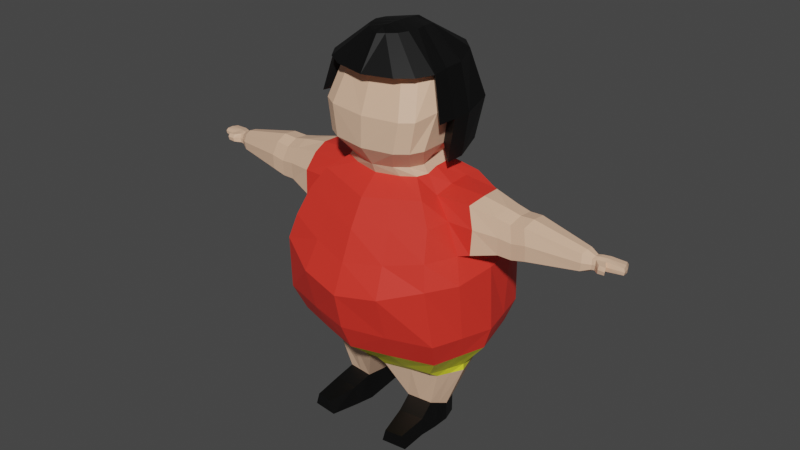 # Source: fatman.blend  (saved by Blender 3.6.11; exported with 4.5.12 LTS)
import bpy
from mathutils import Matrix  # noqa: F401  (used for matrix-valued properties, if any)

bpy.ops.wm.read_factory_settings(use_empty=True)
scene = bpy.context.scene
scene.name = 'Scene'

# ---- collections
col_collection = bpy.data.collections.new('Collection'); scene.collection.children.link(col_collection)

# ---- materials (node trees are filled in below, after node groups)
mat_pants = bpy.data.materials.new('pants')
mat_pants.alpha_threshold = 0.0
mat_pants.use_transparent_shadow = False
mat_pants.roughness = 0.5
mat_pants.line_color = (0.0, 0.0, 0.0, 1.0)
mat_skin = bpy.data.materials.new('skin')
mat_skin.use_transparent_shadow = False
mat_tshirt = bpy.data.materials.new('tshirt')
mat_tshirt.use_transparent_shadow = False
mat_black = bpy.data.materials.new('black')
mat_black.use_transparent_shadow = False

# ---- material node trees
mat_pants.use_nodes = True; mat_pants.node_tree.nodes.clear()
_N = mat_pants.node_tree.nodes; _L = mat_pants.node_tree.links
n0 = _N.new('ShaderNodeOutputMaterial'); n0.name = 'Material Output'; n0.location = (300, 300)
n1 = _N.new('ShaderNodeBsdfPrincipled'); n1.name = 'Principled BSDF'; n1.location = (10, 300)
n1.distribution = 'GGX'
n1.subsurface_method = 'RANDOM_WALK_SKIN'
n1.inputs[0].default_value = (0.8, 0.7874, 0.03462, 1.0)
n1.inputs[3].default_value = 1.45
n1.inputs[27].default_value = (0.0, 0.0, 0.0, 1.0)
n1.inputs[28].default_value = 1.0
_L.new(n1.outputs[0], n0.inputs[0])
n0.is_active_output = True
mat_skin.use_nodes = True; mat_skin.node_tree.nodes.clear()
_N = mat_skin.node_tree.nodes; _L = mat_skin.node_tree.links
n0 = _N.new('ShaderNodeBsdfPrincipled'); n0.name = 'Principled BSDF'; n0.location = (10, 300)
n0.distribution = 'GGX'
n0.subsurface_method = 'RANDOM_WALK_SKIN'
n0.inputs[0].default_value = (0.8, 0.5054, 0.3421, 1.0)
n0.inputs[3].default_value = 1.45
n0.inputs[27].default_value = (0.0, 0.0, 0.0, 1.0)
n0.inputs[28].default_value = 1.0
n1 = _N.new('ShaderNodeOutputMaterial'); n1.name = 'Material Output'; n1.location = (300, 300)
_L.new(n0.outputs[0], n1.inputs[0])
n1.is_active_output = True
mat_tshirt.use_nodes = True; mat_tshirt.node_tree.nodes.clear()
_N = mat_tshirt.node_tree.nodes; _L = mat_tshirt.node_tree.links
n0 = _N.new('ShaderNodeBsdfPrincipled'); n0.name = 'Principled BSDF'; n0.location = (10, 300)
n0.distribution = 'GGX'
n0.subsurface_method = 'RANDOM_WALK_SKIN'
n0.inputs[0].default_value = (0.8, 0.03557, 0.02237, 1.0)
n0.inputs[3].default_value = 1.45
n0.inputs[27].default_value = (0.0, 0.0, 0.0, 1.0)
n0.inputs[28].default_value = 1.0
n1 = _N.new('ShaderNodeOutputMaterial'); n1.name = 'Material Output'; n1.location = (300, 300)
_L.new(n0.outputs[0], n1.inputs[0])
n1.is_active_output = True
mat_black.use_nodes = True; mat_black.node_tree.nodes.clear()
_N = mat_black.node_tree.nodes; _L = mat_black.node_tree.links
n0 = _N.new('ShaderNodeBsdfPrincipled'); n0.name = 'Principled BSDF'; n0.location = (10, 300)
n0.distribution = 'GGX'
n0.subsurface_method = 'RANDOM_WALK_SKIN'
n0.inputs[0].default_value = (0.0, 0.0, 0.0, 1.0)
n0.inputs[3].default_value = 1.45
n0.inputs[27].default_value = (0.0, 0.0, 0.0, 1.0)
n0.inputs[28].default_value = 1.0
n1 = _N.new('ShaderNodeOutputMaterial'); n1.name = 'Material Output'; n1.location = (300, 300)
_L.new(n0.outputs[0], n1.inputs[0])
n1.is_active_output = True

# ---- world
world_world = bpy.data.worlds.new('World'); scene.world = world_world
world_world.use_nodes = True; world_world.node_tree.nodes.clear()
_N = world_world.node_tree.nodes; _L = world_world.node_tree.links
n0 = _N.new('ShaderNodeOutputWorld'); n0.name = 'World Output'; n0.location = (300, 300)
n1 = _N.new('ShaderNodeBackground'); n1.name = 'Background'; n1.location = (10, 300)
n1.inputs[0].default_value = (0.05088, 0.05088, 0.05088, 1.0)
_L.new(n1.outputs[0], n0.inputs[0])
n0.is_active_output = True
world_world.color = (0.05088, 0.05088, 0.05088)
world_world.use_sun_shadow = False
world_world.sun_shadow_jitter_overblur = 0.0

# ---- meshes
me_cube_001 = bpy.data.meshes.new('Cube.001')
me_cube_001.from_pydata([(1.372, -1.006, -1.045), (0.5173, -0.4865, 1.316), (1.479, 0.8975, -1.064), (0.5328, 0.2559, 1.469), (0.0, 1.268, -1.046), (0.0, 0.4782, 1.438), (0.0, -1.402, -1.056), (0.0, -0.6761, 1.285), (1.16, 0.7761, 0.6898), (1.094, -0.8032, 0.6537), (0.0, -1.147, 0.4461), (0.0, 1.124, 0.4848), (1.437, 0.9371, 0.002703), (1.294, -1.107, -0.1343), (0.0, -1.532, -0.4679), (0.0, 1.395, -0.4059), (1.692, -0.03482, -1.066), (0.6135, -0.1118, 1.402), (2.19, 0.2653, 0.6076), (1.641, -0.03053, -0.05473), (1.264, -0.8207, -1.481), (1.365, 0.7933, -1.43), (0.0, 1.168, -1.412), (0.0, -1.21, -1.481), (1.577, -0.03536, -1.432), (0.9948, -0.5628, -1.885), (1.066, 0.5042, -1.875), (0.1549, 0.7752, -1.87), (0.1514, -0.7768, -1.835), (1.218, -0.03566, -1.878), (0.9967, -0.3903, -2.011), (1.066, 0.5047, -1.983), (0.1549, 0.7196, -2.033), (0.1521, -0.6024, -2.036), (1.219, -0.03427, -1.985), (0.8132, -0.304, -2.632), (0.835, 0.2201, -2.749), (0.4174, 0.3435, -2.747), (0.4071, -0.3474, -2.631), (0.9066, -0.02414, -2.749), (0.9025, -0.3011, -3.049), (0.835, 0.2201, -3.049), (0.4174, 0.3435, -3.047), (0.3525, -0.3443, -3.047), (0.9068, -0.02384, -3.049), (0.4665, -0.6291, -2.749), (0.8726, -0.5856, -2.75), (0.4117, -0.626, -3.047), (0.8744, -0.5828, -3.049), (0.568, -1.096, -2.813), (0.8504, -1.052, -2.814), (0.5073, -1.093, -3.026), (0.9138, -1.049, -3.028), (0.9348, 0.574, 1.027), (0.8876, -0.6683, 0.9771), (0.0, -0.9142, 0.8582), (0.0, 0.8529, 0.9089), (0.9287, -0.04978, 1.036), (1.304, 0.8745, 0.3402), (1.208, -1.004, 0.239), (0.0, -1.341, -0.01149), (0.0, 1.276, 0.03771), (1.495, -0.01725, 0.1941), (0.632, -0.3111, 1.333), (1.173, -0.4388, 0.6645), (1.549, -0.647, -0.1362), (1.533, -0.5235, -1.059), (1.419, -0.4281, -1.456), (1.106, -0.2992, -1.881), (1.108, -0.2122, -1.998), (0.86, -0.1638, -2.691), (0.9047, -0.1625, -3.049), (0.8947, -0.3405, 0.9495), (1.387, -0.4933, 0.2175), (1.587, 0.4332, -1.065), (0.6397, 0.1067, 1.42), (1.212, 0.4273, 0.6828), (1.604, 0.4952, -0.03786), (1.472, 0.3801, -1.43), (1.142, 0.2347, -1.876), (1.143, 0.2356, -1.983), (0.8709, 0.09809, -2.749), (0.8709, 0.09814, -3.049), (0.9204, 0.2895, 1.049), (1.427, 0.4794, 0.2929), (0.6841, -1.217, -1.06), (0.3165, -0.6024, 1.301), (0.5461, -0.9769, 0.5495), (0.6772, -1.41, -0.356), (0.6281, -1.024, -1.485), (0.5718, -0.6724, -1.861), (0.5734, -0.4985, -2.024), (0.61, -0.3259, -2.631), (0.6555, -0.3227, -3.048), (0.6694, -0.6075, -2.749), (0.6711, -0.6045, -3.048), (0.7091, -1.074, -2.814), (0.7104, -1.071, -3.027), (0.4436, -0.7914, 0.9179), (0.6143, -1.196, 0.09243), (0.3241, 0.3664, 1.454), (0.7399, 1.085, -1.055), (0.5864, 0.9574, 0.5852), (0.7619, 1.279, -0.229), (0.6824, 0.9806, -1.421), (0.6104, 0.6397, -1.872), (0.6106, 0.6122, -2.008), (0.6262, 0.2818, -2.748), (0.6262, 0.2818, -3.048), (0.4674, 0.7135, 0.9679), (0.6705, 1.113, 0.1792), (1.978, 0.287, 0.6339), (2.405, 0.2298, 0.6481), (1.898, -0.0668, 0.9637), (1.897, 0.1825, 0.9367), (2.039, -0.0422, 0.2704), (2.006, 0.3106, 0.3423), (1.944, -0.3527, 0.6358), (1.871, -0.287, 0.8875), (1.946, -0.3386, 0.3665), (3.179, 0.09655, 0.6131), (2.115, -0.06618, 0.9176), (2.113, 0.1671, 0.8925), (2.246, -0.04316, 0.2665), (2.222, 0.2928, 0.3323), (2.158, -0.3337, 0.6091), (2.09, -0.2722, 0.846), (2.16, -0.3204, 0.3562), (3.343, 0.08515, 0.614), (2.335, -0.0815, 0.9398), (2.333, 0.1376, 0.916), (2.458, -0.05988, 0.2962), (2.435, 0.2557, 0.389), (2.375, -0.3327, 0.6497), (2.311, -0.2749, 0.8723), (2.377, -0.3203, 0.4113), (3.655, 0.1581, 0.6248), (3.165, -0.06904, 0.7699), (3.163, 0.04749, 0.7574), (3.181, -0.05754, 0.4435), (3.173, 0.1104, 0.4755), (3.163, -0.2027, 0.6161), (3.147, -0.1719, 0.7361), (3.145, -0.1961, 0.4916), (3.291, 0.05191, 0.6081), (3.336, -0.0369, 0.7086), (3.334, 0.04899, 0.7011), (3.343, -0.02842, 0.5116), (3.339, 0.09533, 0.5309), (3.334, -0.1354, 0.6158), (3.325, -0.1127, 0.6883), (3.322, -0.1305, 0.5408), (3.704, 0.04854, 0.621), (3.691, 0.02628, 0.6806), (3.656, 0.1139, 0.6761), (3.703, 0.04329, 0.5643), (3.65, 0.1679, 0.5756), (3.73, -0.07452, 0.6257), (3.71, -0.0578, 0.6684), (3.719, -0.07486, 0.5811), (3.282, 0.02092, 0.6992), (3.27, -0.1329, 0.5314), (3.292, -0.04543, 0.5009), (3.282, -0.1371, 0.61), (3.272, -0.1177, 0.6858), (3.283, -0.05269, 0.7071), (3.288, 0.06063, 0.5211), (3.443, 0.1375, 0.5436), (3.446, 0.1269, 0.617), (3.435, 0.08935, 0.694), (3.437, 0.0001975, 0.7007), (3.445, -0.08752, 0.5523), (3.457, -0.09257, 0.6186), (3.447, 0.008995, 0.5266), (3.446, -0.06907, 0.6827), (3.414, -0.1908, 0.6742), (3.417, -0.2157, 0.6159), (3.407, -0.2067, 0.5557), (3.523, -0.2216, 0.6182), (3.519, -0.1955, 0.6696), (3.513, -0.2126, 0.5649), (0.7084, -0.7178, 1.635), (0.7229, 0.5001, 1.717), (0.9223, -0.1479, 1.387), (0.0, -0.9075, 1.604), (0.8017, -0.09253, 1.638), (0.8231, -0.5424, 1.652), (0.828, 0.126, 1.655), (0.5074, -0.8342, 1.62), (0.2558, -0.4218, 3.167), (0.7918, -0.705, 2.105), (0.3384, -0.2954, 3.179), (0.663, 0.9239, 2.119), (0.0, -0.8946, 2.074), (0.887, -0.09253, 2.165), (0.9068, -0.3818, 2.186), (0.2669, 0.3094, 3.143), (0.5906, -0.8214, 2.089), (0.1165, 0.3891, 3.132), (0.6647, -0.4865, 2.667), (0.0, 0.9189, 2.819), (0.0, 0.8943, 1.45), (0.0, -0.6761, 2.636), (0.87, -0.1479, 2.748), (0.7794, -0.3111, 2.684), (0.9036, 0.1316, 2.77), (0.4638, -0.6029, 2.652), (0.0, -0.8942, 2.664), (0.4901, -0.8005, 2.684), (0.7471, -0.6517, 2.703), (1.031, -0.1479, 2.062), (0.3115, 0.439, 1.152), (0.8938, -0.4274, 2.726), (0.7498, 0.5338, 2.836), (0.5, 0.7759, 2.838), (0.0, 1.067, 2.099), (1.057, -0.5178, 2.089), (0.9299, 0.6885, 2.139), (0.5546, 0.7513, 1.469), (0.0, 0.582, 1.132), (0.5783, 0.2977, 1.171), (1.065, 0.1316, 2.084), (0.9558, 0.1316, 1.409), (0.8215, 0.61, 1.489), (1.444, -0.3263, 0.9527), (1.501, -0.05962, 1.023), (1.603, 0.3741, 0.648), (1.494, 0.2476, 1.018), (1.613, 0.4136, 0.2703), (1.635, -0.02977, 0.1688), (1.565, -0.4119, 0.6515), (1.555, -0.433, 0.2612), (0.6429, 0.275, 1.276), (0.6214, -0.4482, 1.19), (0.0, -0.6112, 1.14), (0.0, 0.4632, 1.226), (0.6787, -0.08577, 1.248), (0.677, -0.2669, 1.19), (0.6884, 0.1191, 1.26), (0.3929, -0.5398, 1.165), (0.4038, 0.3688, 1.251), (0.3241, 0.3664, 1.454), (0.5328, 0.2559, 1.469), (0.0, 0.4782, 1.438), (0.7229, 0.5001, 1.717), (0.828, 0.126, 1.655), (0.8017, -0.09253, 1.638), (0.887, -0.09253, 2.165), (0.9068, -0.3818, 2.186), (0.7794, -0.3111, 2.684), (0.6647, -0.4865, 2.667), (0.4638, -0.6029, 2.652), (0.0, -0.6761, 2.636), (0.111, -0.5057, 3.156), (0.0, -0.5585, 3.145), (0.3385, 0.02744, 3.18), (0.3722, -0.1417, 3.184), (0.0, 0.4696, 3.121), (0.0, -0.43, 3.213), (0.0, 0.09199, 3.215), (0.0, -0.03652, 3.218), (0.0, -0.165, 3.221), (0.0, -0.2981, 3.216), (0.0, 0.3411, 3.195), (0.0, 0.216, 3.204)], [], [(240, 100, 3, 232), (237, 63, 1, 233), (239, 86, 7, 234), (99, 87, 10, 60), (73, 64, 9, 59), (110, 102, 8, 58), (101, 103, 12, 2), (66, 65, 13, 0), (85, 88, 14, 6), (74, 77, 19, 16), (228, 226, 111, 116), (238, 75, 17, 236), (101, 2, 21, 104), (74, 16, 24, 78), (66, 0, 20, 67), (85, 6, 23, 89), (22, 23, 6, 4), (67, 20, 25, 68), (89, 23, 28, 90), (104, 21, 26, 105), (78, 24, 29, 79), (23, 22, 27, 28), (68, 25, 30, 69), (90, 28, 33, 91), (28, 27, 32, 33), (105, 26, 31, 106), (79, 29, 34, 80), (33, 32, 37, 38), (106, 31, 36, 107), (80, 34, 39, 81), (69, 30, 35, 70), (91, 33, 38, 92), (38, 37, 42, 43), (44, 71, 40, 93, 43, 42, 108, 41, 82), (107, 36, 41, 108), (81, 39, 44, 82), (70, 35, 40, 71), (93, 40, 48, 95), (45, 47, 51, 49), (38, 43, 47, 45), (92, 38, 45, 94), (40, 35, 46, 48), (96, 49, 51, 97), (94, 45, 49, 96), (48, 46, 50, 52), (95, 48, 52, 97), (225, 224, 118, 113), (87, 98, 55, 10), (64, 72, 54, 9), (102, 109, 53, 8), (77, 84, 62, 19), (103, 110, 58, 12), (65, 73, 59, 13), (88, 99, 60, 14), (19, 62, 73, 65), (227, 225, 113, 114), (39, 70, 71, 44), (34, 69, 70, 39), (29, 68, 69, 34), (24, 67, 68, 29), (16, 66, 67, 24), (16, 19, 65, 66), (226, 227, 114, 111), (236, 17, 63, 237), (12, 58, 84, 77), (8, 53, 83, 76), (36, 81, 82, 41), (31, 80, 81, 36), (26, 79, 80, 31), (21, 78, 79, 26), (2, 74, 78, 21), (232, 3, 75, 238), (58, 8, 76, 84), (2, 12, 77, 74), (13, 59, 99, 88), (9, 54, 98, 87), (47, 95, 97, 51), (46, 94, 96, 50), (50, 96, 97, 52), (35, 92, 94, 46), (43, 93, 95, 47), (30, 91, 92, 35), (25, 90, 91, 30), (20, 89, 90, 25), (0, 85, 89, 20), (0, 13, 88, 85), (59, 9, 87, 99), (233, 1, 86, 239), (15, 61, 110, 103), (11, 56, 109, 102), (37, 107, 108, 42), (32, 106, 107, 37), (27, 105, 106, 32), (22, 104, 105, 27), (4, 101, 104, 22), (4, 15, 103, 101), (61, 11, 102, 110), (235, 5, 100, 240), (111, 114, 122, 18), (119, 115, 123, 127), (117, 119, 127, 125), (116, 111, 18, 124), (229, 228, 116, 115), (224, 230, 117, 118), (231, 229, 115, 119), (230, 231, 119, 117), (124, 18, 112, 132), (122, 121, 129, 130), (123, 124, 132, 131), (121, 126, 134, 129), (118, 117, 125, 126), (113, 118, 126, 121), (115, 116, 124, 123), (114, 113, 121, 122), (131, 132, 140, 139), (129, 134, 142, 137), (134, 133, 141, 142), (112, 130, 138, 120), (125, 127, 135, 133), (127, 123, 131, 135), (18, 122, 130, 112), (126, 125, 133, 134), (165, 164, 150, 145), (164, 163, 149, 150), (144, 160, 146, 128), (161, 162, 147, 151), (130, 129, 137, 138), (132, 112, 120, 140), (133, 135, 143, 141), (135, 131, 139, 143), (171, 173, 155, 159), (172, 171, 159, 157), (167, 168, 136, 156), (169, 170, 153, 154), (162, 166, 148, 147), (160, 165, 145, 146), (166, 144, 128, 148), (163, 161, 151, 149), (156, 136, 152, 155), (136, 154, 153, 152), (152, 153, 158, 157), (155, 152, 157, 159), (168, 169, 154, 136), (174, 172, 157, 158), (170, 174, 158, 153), (173, 167, 156, 155), (141, 143, 161, 163), (140, 120, 144, 166), (138, 137, 165, 160), (139, 140, 166, 162), (143, 139, 162, 161), (120, 138, 160, 144), (142, 141, 163, 164), (137, 142, 164, 165), (147, 148, 167, 173), (145, 150, 174, 170), (174, 150, 175, 179), (128, 146, 169, 168), (146, 145, 170, 169), (148, 128, 168, 167), (149, 151, 177, 176), (151, 147, 173, 171), (175, 176, 178, 179), (176, 177, 180, 178), (171, 172, 178, 180), (172, 174, 179, 178), (150, 149, 176, 175), (151, 171, 180, 177), (75, 3, 182, 187), (63, 17, 185, 186), (203, 205, 255, 256), (205, 213, 196, 255), (7, 86, 188, 184), (86, 1, 181, 188), (1, 63, 186, 181), (17, 75, 187, 185), (214, 200, 257, 198), (181, 186, 195, 190), (188, 181, 190, 197), (186, 185, 194, 195), (184, 188, 197, 193), (213, 214, 198, 196), (207, 208, 253, 254), (210, 221, 205, 203), (197, 190, 199, 206), (221, 217, 213, 205), (193, 197, 206, 202), (192, 215, 200, 214), (217, 192, 214, 213), (216, 210, 203, 212), (222, 223, 217, 221), (190, 195, 204, 199), (218, 201, 215, 192), (223, 218, 192, 217), (183, 222, 221, 210), (220, 211, 218, 223), (211, 219, 201, 218), (182, 3, 242, 244), (204, 195, 248, 249), (3, 100, 241, 242), (202, 206, 251, 252), (195, 194, 247, 248), (199, 204, 249, 250), (187, 182, 244, 245), (194, 185, 246, 247), (206, 199, 250, 251), (185, 187, 245, 246), (100, 5, 243, 241), (64, 73, 231, 230), (73, 62, 229, 231), (72, 64, 230, 224), (62, 84, 228, 229), (76, 83, 227, 226), (83, 57, 225, 227), (57, 72, 224, 225), (84, 76, 226, 228), (56, 235, 240, 109), (54, 233, 239, 98), (53, 232, 238, 83), (57, 236, 237, 72), (83, 238, 236, 57), (98, 239, 234, 55), (72, 237, 233, 54), (109, 240, 232, 53), (246, 245, 222, 183), (251, 250, 209, 208), (241, 243, 219, 211), (247, 246, 183, 210), (242, 241, 211, 220), (252, 251, 208, 207), (244, 242, 220, 223), (249, 248, 216, 212), (250, 249, 212, 209), (245, 244, 223, 222), (248, 247, 210, 216), (209, 212, 191, 189), (208, 209, 189, 253), (212, 203, 256, 191), (254, 253, 258), (253, 189, 262, 258), (189, 191, 261, 262), (191, 256, 260, 261), (198, 257, 263), (256, 255, 259, 260), (255, 196, 264, 259), (196, 198, 263, 264)])
me_cube_001.polygons.foreach_set('material_index', [1, 1, 1, 2, 2, 2, 2, 2, 2, 2, 1, 1, 2, 2, 2, 2, 0, 0, 0, 0, 0, 0, 0, 0, 0, 0, 0, 1, 0, 1, 1, 1, 3, 3, 3, 3, 3, 3, 3, 3, 3, 3, 3, 3, 3, 3, 1, 2, 2, 2, 2, 2, 2, 2, 2, 1, 3, 1, 0, 0, 2, 2, 1, 1, 2, 2, 3, 1, 0, 0, 2, 1, 2, 2, 2, 2, 3, 3, 3, 3, 3, 1, 0, 0, 2, 2, 2, 1, 2, 2, 3, 1, 0, 0, 2, 2, 2, 1, 1, 1, 1, 1, 1, 1, 1, 1, 1, 1, 1, 1, 1, 1, 1, 1, 1, 1, 1, 1, 1, 1, 1, 1, 1, 1, 1, 1, 1, 1, 1, 1, 1, 1, 1, 1, 1, 1, 1, 1, 1, 1, 1, 1, 1, 1, 1, 1, 1, 1, 1, 1, 1, 1, 1, 1, 1, 1, 1, 1, 1, 1, 1, 1, 1, 1, 1, 1, 1, 1, 1, 1, 3, 3, 1, 1, 1, 1, 3, 1, 1, 1, 1, 3, 3, 3, 1, 3, 1, 3, 3, 3, 3, 1, 3, 3, 3, 3, 3, 1, 1, 1, 1, 1, 1, 1, 1, 1, 1, 1, 2, 0, 2, 0, 2, 2, 2, 2, 2, 2, 2, 2, 2, 2, 2, 2, 3, 1, 1, 3, 1, 1, 3, 3, 1, 3, 3, 3, 3, 3, 3, 3, 3, 3, 3, 3, 3, 3])
_uv = me_cube_001.uv_layers.new(name='UVMap')
_uv.uv.foreach_set('vector', [0.608, 0.4375, 0.625, 0.4375, 0.625, 0.5, 0.608, 0.5, 0.608, 0.6875, 0.625, 0.6875, 0.625, 0.75, 0.608, 0.75, 0.608, 0.8125, 0.625, 0.8125, 0.625, 0.875, 0.608, 0.875, 0.4899, 0.8125, 0.5412, 0.8125, 0.5412, 0.875, 0.4899, 0.875, 0.4899, 0.6875, 0.5412, 0.6875, 0.5412, 0.75, 0.4899, 0.75, 0.4899, 0.4375, 0.5412, 0.4375, 0.5412, 0.5, 0.4899, 0.5, 0.375, 0.4375, 0.4385, 0.4375, 0.4385, 0.5, 0.375, 0.5, 0.375, 0.6875, 0.4385, 0.6875, 0.4385, 0.75, 0.375, 0.75, 0.375, 0.8125, 0.4385, 0.8125, 0.4385, 0.875, 0.375, 0.875, 0.375, 0.5625, 0.4385, 0.5625, 0.4385, 0.625, 0.375, 0.625, 0.4899, 0.5625, 0.5412, 0.5625, 0.5412, 0.5625, 0.4899, 0.5625, 0.608, 0.5625, 0.625, 0.5625, 0.625, 0.625, 0.608, 0.625, 0.375, 0.4375, 0.375, 0.5, 0.375, 0.5, 0.375, 0.4375, 0.375, 0.5625, 0.375, 0.625, 0.375, 0.625, 0.375, 0.5625, 0.375, 0.6875, 0.375, 0.75, 0.375, 0.75, 0.375, 0.6875, 0.375, 0.8125, 0.375, 0.875, 0.375, 0.875, 0.375, 0.8125, 0.375, 0.375, 0.375, 0.875, 0.375, 0.875, 0.375, 0.375, 0.375, 0.6875, 0.375, 0.75, 0.375, 0.75, 0.375, 0.6875, 0.375, 0.8125, 0.375, 0.875, 0.375, 0.875, 0.375, 0.8125, 0.375, 0.4375, 0.375, 0.5, 0.375, 0.5, 0.375, 0.4375, 0.375, 0.5625, 0.375, 0.625, 0.375, 0.625, 0.375, 0.5625, 0.375, 0.875, 0.375, 0.375, 0.375, 0.375, 0.375, 0.875, 0.375, 0.6875, 0.375, 0.75, 0.375, 0.75, 0.375, 0.6875, 0.375, 0.8125, 0.375, 0.875, 0.375, 0.875, 0.375, 0.8125, 0.375, 0.875, 0.375, 0.375, 0.375, 0.375, 0.375, 0.875, 0.375, 0.4375, 0.375, 0.5, 0.375, 0.5, 0.375, 0.4375, 0.375, 0.5625, 0.375, 0.625, 0.375, 0.625, 0.375, 0.5625, 0.375, 0.875, 0.375, 0.375, 0.375, 0.375, 0.375, 0.875, 0.375, 0.4375, 0.375, 0.5, 0.375, 0.5, 0.375, 0.4375, 0.375, 0.5625, 0.375, 0.625, 0.375, 0.625, 0.375, 0.5625, 0.375, 0.6875, 0.375, 0.75, 0.375, 0.75, 0.375, 0.6875, 0.375, 0.8125, 0.375, 0.875, 0.375, 0.875, 0.375, 0.8125, 0.375, 0.875, 0.375, 0.375, 0.375, 0.375, 0.375, 0.875, 0.375, 0.625, 0.375, 0.6875, 0.375, 0.75, 0.375, 0.8125, 0.375, 0.875, 0.375, 0.375, 0.375, 0.4375, 0.375, 0.5, 0.375, 0.5625, 0.375, 0.4375, 0.375, 0.5, 0.375, 0.5, 0.375, 0.4375, 0.375, 0.5625, 0.375, 0.625, 0.375, 0.625, 0.375, 0.5625, 0.375, 0.6875, 0.375, 0.75, 0.375, 0.75, 0.375, 0.6875, 0.375, 0.8125, 0.375, 0.75, 0.375, 0.75, 0.375, 0.8125, 0.375, 0.875, 0.375, 0.875, 0.375, 0.875, 0.375, 0.875, 0.375, 0.875, 0.375, 0.875, 0.375, 0.875, 0.375, 0.875, 0.375, 0.8125, 0.375, 0.875, 0.375, 0.875, 0.375, 0.8125, 0.375, 0.75, 0.375, 0.75, 0.375, 0.75, 0.375, 0.75, 0.375, 0.8125, 0.375, 0.875, 0.375, 0.875, 0.375, 0.8125, 0.375, 0.8125, 0.375, 0.875, 0.375, 0.875, 0.375, 0.8125, 0.375, 0.75, 0.375, 0.75, 0.375, 0.75, 0.375, 0.75, 0.375, 0.8125, 0.375, 0.75, 0.375, 0.75, 0.375, 0.8125, 0.5821, 0.625, 0.5821, 0.6875, 0.5821, 0.6875, 0.5821, 0.625, 0.5412, 0.8125, 0.5821, 0.8125, 0.5821, 0.875, 0.5412, 0.875, 0.5412, 0.6875, 0.5821, 0.6875, 0.5821, 0.75, 0.5412, 0.75, 0.5412, 0.4375, 0.5821, 0.4375, 0.5821, 0.5, 0.5412, 0.5, 0.4385, 0.5625, 0.4899, 0.5625, 0.4899, 0.625, 0.4385, 0.625, 0.4385, 0.4375, 0.4899, 0.4375, 0.4899, 0.5, 0.4385, 0.5, 0.4385, 0.6875, 0.4899, 0.6875, 0.4899, 0.75, 0.4385, 0.75, 0.4385, 0.8125, 0.4899, 0.8125, 0.4899, 0.875, 0.4385, 0.875, 0.4385, 0.625, 0.4899, 0.625, 0.4899, 0.6875, 0.4385, 0.6875, 0.5821, 0.5625, 0.5821, 0.625, 0.5821, 0.625, 0.5821, 0.5625, 0.375, 0.625, 0.375, 0.6875, 0.375, 0.6875, 0.375, 0.625, 0.375, 0.625, 0.375, 0.6875, 0.375, 0.6875, 0.375, 0.625, 0.375, 0.625, 0.375, 0.6875, 0.375, 0.6875, 0.375, 0.625, 0.375, 0.625, 0.375, 0.6875, 0.375, 0.6875, 0.375, 0.625, 0.375, 0.625, 0.375, 0.6875, 0.375, 0.6875, 0.375, 0.625, 0.375, 0.625, 0.4385, 0.625, 0.4385, 0.6875, 0.375, 0.6875, 0.5412, 0.5625, 0.5821, 0.5625, 0.5821, 0.5625, 0.5412, 0.5625, 0.608, 0.625, 0.625, 0.625, 0.625, 0.6875, 0.608, 0.6875, 0.4385, 0.5, 0.4899, 0.5, 0.4899, 0.5625, 0.4385, 0.5625, 0.5412, 0.5, 0.5821, 0.5, 0.5821, 0.5625, 0.5412, 0.5625, 0.375, 0.5, 0.375, 0.5625, 0.375, 0.5625, 0.375, 0.5, 0.375, 0.5, 0.375, 0.5625, 0.375, 0.5625, 0.375, 0.5, 0.375, 0.5, 0.375, 0.5625, 0.375, 0.5625, 0.375, 0.5, 0.375, 0.5, 0.375, 0.5625, 0.375, 0.5625, 0.375, 0.5, 0.375, 0.5, 0.375, 0.5625, 0.375, 0.5625, 0.375, 0.5, 0.608, 0.5, 0.625, 0.5, 0.625, 0.5625, 0.608, 0.5625, 0.4899, 0.5, 0.5412, 0.5, 0.5412, 0.5625, 0.4899, 0.5625, 0.375, 0.5, 0.4385, 0.5, 0.4385, 0.5625, 0.375, 0.5625, 0.4385, 0.75, 0.4899, 0.75, 0.4899, 0.8125, 0.4385, 0.8125, 0.5412, 0.75, 0.5821, 0.75, 0.5821, 0.8125, 0.5412, 0.8125, 0.375, 0.875, 0.375, 0.8125, 0.375, 0.8125, 0.375, 0.875, 0.375, 0.75, 0.375, 0.8125, 0.375, 0.8125, 0.375, 0.75, 0.375, 0.75, 0.375, 0.8125, 0.375, 0.8125, 0.375, 0.75, 0.375, 0.75, 0.375, 0.8125, 0.375, 0.8125, 0.375, 0.75, 0.375, 0.875, 0.375, 0.8125, 0.375, 0.8125, 0.375, 0.875, 0.375, 0.75, 0.375, 0.8125, 0.375, 0.8125, 0.375, 0.75, 0.375, 0.75, 0.375, 0.8125, 0.375, 0.8125, 0.375, 0.75, 0.375, 0.75, 0.375, 0.8125, 0.375, 0.8125, 0.375, 0.75, 0.375, 0.75, 0.375, 0.8125, 0.375, 0.8125, 0.375, 0.75, 0.375, 0.75, 0.4385, 0.75, 0.4385, 0.8125, 0.375, 0.8125, 0.4899, 0.75, 0.5412, 0.75, 0.5412, 0.8125, 0.4899, 0.8125, 0.608, 0.75, 0.625, 0.75, 0.625, 0.8125, 0.608, 0.8125, 0.4385, 0.375, 0.4899, 0.375, 0.4899, 0.4375, 0.4385, 0.4375, 0.5412, 0.375, 0.5821, 0.375, 0.5821, 0.4375, 0.5412, 0.4375, 0.375, 0.375, 0.375, 0.4375, 0.375, 0.4375, 0.375, 0.375, 0.375, 0.375, 0.375, 0.4375, 0.375, 0.4375, 0.375, 0.375, 0.375, 0.375, 0.375, 0.4375, 0.375, 0.4375, 0.375, 0.375, 0.375, 0.375, 0.375, 0.4375, 0.375, 0.4375, 0.375, 0.375, 0.375, 0.375, 0.375, 0.4375, 0.375, 0.4375, 0.375, 0.375, 0.375, 0.375, 0.4385, 0.375, 0.4385, 0.4375, 0.375, 0.4375, 0.4899, 0.375, 0.5412, 0.375, 0.5412, 0.4375, 0.4899, 0.4375, 0.608, 0.375, 0.625, 0.375, 0.625, 0.4375, 0.608, 0.4375, 0.5412, 0.5625, 0.5821, 0.5625, 0.5821, 0.5625, 0.5412, 0.5625, 0.4899, 0.6875, 0.4899, 0.625, 0.4899, 0.625, 0.4899, 0.6875, 0.5412, 0.6875, 0.4899, 0.6875, 0.4899, 0.6875, 0.5412, 0.6875, 0.4899, 0.5625, 0.5412, 0.5625, 0.5412, 0.5625, 0.4899, 0.5625, 0.4899, 0.625, 0.4899, 0.5625, 0.4899, 0.5625, 0.4899, 0.625, 0.5821, 0.6875, 0.5412, 0.6875, 0.5412, 0.6875, 0.5821, 0.6875, 0.4899, 0.6875, 0.4899, 0.625, 0.4899, 0.625, 0.4899, 0.6875, 0.5412, 0.6875, 0.4899, 0.6875, 0.4899, 0.6875, 0.5412, 0.6875, 0.4899, 0.5625, 0.5412, 0.5625, 0.5412, 0.5625, 0.4899, 0.5625, 0.5821, 0.5625, 0.5821, 0.625, 0.5821, 0.625, 0.5821, 0.5625, 0.4899, 0.625, 0.4899, 0.5625, 0.4899, 0.5625, 0.4899, 0.625, 0.5821, 0.625, 0.5821, 0.6875, 0.5821, 0.6875, 0.5821, 0.625, 0.5821, 0.6875, 0.5412, 0.6875, 0.5412, 0.6875, 0.5821, 0.6875, 0.5821, 0.625, 0.5821, 0.6875, 0.5821, 0.6875, 0.5821, 0.625, 0.4899, 0.625, 0.4899, 0.5625, 0.4899, 0.5625, 0.4899, 0.625, 0.5821, 0.5625, 0.5821, 0.625, 0.5821, 0.625, 0.5821, 0.5625, 0.4899, 0.625, 0.4899, 0.5625, 0.4899, 0.5625, 0.4899, 0.625, 0.5821, 0.625, 0.5821, 0.6875, 0.5821, 0.6875, 0.5821, 0.625, 0.5821, 0.6875, 0.5412, 0.6875, 0.5412, 0.6875, 0.5821, 0.6875, 0.5412, 0.5625, 0.5821, 0.5625, 0.5821, 0.5625, 0.5412, 0.5625, 0.5412, 0.6875, 0.4899, 0.6875, 0.4899, 0.6875, 0.5412, 0.6875, 0.4899, 0.6875, 0.4899, 0.625, 0.4899, 0.625, 0.4899, 0.6875, 0.5412, 0.5625, 0.5821, 0.5625, 0.5821, 0.5625, 0.5412, 0.5625, 0.5821, 0.6875, 0.5412, 0.6875, 0.5412, 0.6875, 0.5821, 0.6875, 0.5821, 0.625, 0.5821, 0.6875, 0.5821, 0.6875, 0.5821, 0.625, 0.5821, 0.6875, 0.5412, 0.6875, 0.5412, 0.6875, 0.5821, 0.6875, 0.5412, 0.5625, 0.5821, 0.5625, 0.5821, 0.5625, 0.5412, 0.5625, 0.4899, 0.6875, 0.4899, 0.625, 0.4899, 0.625, 0.4899, 0.6875, 0.5821, 0.5625, 0.5821, 0.625, 0.5821, 0.625, 0.5821, 0.5625, 0.4899, 0.5625, 0.5412, 0.5625, 0.5412, 0.5625, 0.4899, 0.5625, 0.5412, 0.6875, 0.4899, 0.6875, 0.4899, 0.6875, 0.5412, 0.6875, 0.4899, 0.6875, 0.4899, 0.625, 0.4899, 0.625, 0.4899, 0.6875, 0.4899, 0.6875, 0.4899, 0.625, 0.4899, 0.625, 0.4899, 0.6875, 0.5412, 0.6875, 0.4899, 0.6875, 0.4899, 0.6875, 0.5412, 0.6875, 0.4899, 0.5625, 0.5412, 0.5625, 0.5412, 0.5625, 0.4899, 0.5625, 0.5821, 0.5625, 0.5821, 0.625, 0.5821, 0.625, 0.5821, 0.5625, 0.4899, 0.625, 0.4899, 0.5625, 0.4899, 0.5625, 0.4899, 0.625, 0.5821, 0.5625, 0.5821, 0.625, 0.5821, 0.625, 0.5821, 0.5625, 0.4899, 0.5625, 0.5412, 0.5625, 0.5412, 0.5625, 0.4899, 0.5625, 0.5412, 0.6875, 0.4899, 0.6875, 0.4899, 0.6875, 0.5412, 0.6875, 0.4899, 0.5625, 0.5412, 0.5625, 0.5412, 0.625, 0.4899, 0.625, 0.5412, 0.5625, 0.5821, 0.5625, 0.5821, 0.625, 0.5412, 0.625, 0.5412, 0.625, 0.5821, 0.625, 0.5821, 0.6875, 0.5412, 0.6875, 0.4899, 0.625, 0.5412, 0.625, 0.5412, 0.6875, 0.4899, 0.6875, 0.5412, 0.5625, 0.5821, 0.5625, 0.5821, 0.5625, 0.5412, 0.5625, 0.5821, 0.6875, 0.5412, 0.6875, 0.5412, 0.6875, 0.5821, 0.6875, 0.5821, 0.625, 0.5821, 0.6875, 0.5821, 0.6875, 0.5821, 0.625, 0.4899, 0.625, 0.4899, 0.5625, 0.4899, 0.5625, 0.4899, 0.625, 0.5412, 0.6875, 0.4899, 0.6875, 0.4899, 0.6875, 0.5412, 0.6875, 0.4899, 0.5625, 0.5412, 0.5625, 0.5412, 0.5625, 0.4899, 0.5625, 0.5821, 0.5625, 0.5821, 0.625, 0.5821, 0.625, 0.5821, 0.5625, 0.4899, 0.625, 0.4899, 0.5625, 0.4899, 0.5625, 0.4899, 0.625, 0.4899, 0.6875, 0.4899, 0.625, 0.4899, 0.625, 0.4899, 0.6875, 0.5412, 0.5625, 0.5821, 0.5625, 0.5821, 0.5625, 0.5412, 0.5625, 0.5821, 0.6875, 0.5412, 0.6875, 0.5412, 0.6875, 0.5821, 0.6875, 0.5821, 0.625, 0.5821, 0.6875, 0.5821, 0.6875, 0.5821, 0.625, 0.4899, 0.625, 0.4899, 0.5625, 0.4899, 0.5625, 0.4899, 0.625, 0.5821, 0.625, 0.5821, 0.6875, 0.5821, 0.6875, 0.5821, 0.625, 0.5821, 0.6875, 0.5821, 0.6875, 0.5821, 0.6875, 0.5821, 0.6875, 0.5412, 0.5625, 0.5821, 0.5625, 0.5821, 0.5625, 0.5412, 0.5625, 0.5821, 0.5625, 0.5821, 0.625, 0.5821, 0.625, 0.5821, 0.5625, 0.4899, 0.5625, 0.5412, 0.5625, 0.5412, 0.5625, 0.4899, 0.5625, 0.5412, 0.6875, 0.4899, 0.6875, 0.4899, 0.6875, 0.5412, 0.6875, 0.4899, 0.6875, 0.4899, 0.625, 0.4899, 0.625, 0.4899, 0.6875, 0.5821, 0.6875, 0.5412, 0.6875, 0.5412, 0.6875, 0.5821, 0.6875, 0.5412, 0.6875, 0.4899, 0.6875, 0.4899, 0.6875, 0.5412, 0.6875, 0.4899, 0.6875, 0.5412, 0.6875, 0.5412, 0.6875, 0.4899, 0.6875, 0.5412, 0.6875, 0.5821, 0.6875, 0.5821, 0.6875, 0.5412, 0.6875, 0.5821, 0.6875, 0.5412, 0.6875, 0.5412, 0.6875, 0.5821, 0.6875, 0.4899, 0.6875, 0.4899, 0.6875, 0.4899, 0.6875, 0.4899, 0.6875, 0.625, 0.5625, 0.625, 0.5, 0.625, 0.5, 0.625, 0.5625, 0.625, 0.6875, 0.625, 0.625, 0.625, 0.625, 0.625, 0.6875, 0.625, 0.625, 0.625, 0.5625, 0.625, 0.5625, 0.625, 0.625, 0.625, 0.5625, 0.625, 0.5, 0.625, 0.5, 0.625, 0.5625, 0.625, 0.875, 0.625, 0.8125, 0.625, 0.8125, 0.625, 0.875, 0.625, 0.8125, 0.625, 0.75, 0.625, 0.75, 0.625, 0.8125, 0.625, 0.75, 0.625, 0.6875, 0.625, 0.6875, 0.625, 0.75, 0.625, 0.625, 0.625, 0.5625, 0.625, 0.5625, 0.625, 0.625, 0.625, 0.4375, 0.625, 0.375, 0.625, 0.375, 0.625, 0.4375, 0.625, 0.75, 0.625, 0.6875, 0.625, 0.6875, 0.625, 0.75, 0.625, 0.8125, 0.625, 0.75, 0.625, 0.75, 0.625, 0.8125, 0.625, 0.6875, 0.625, 0.625, 0.625, 0.625, 0.625, 0.6875, 0.625, 0.875, 0.625, 0.8125, 0.625, 0.8125, 0.625, 0.875, 0.625, 0.5, 0.625, 0.4375, 0.625, 0.4375, 0.625, 0.5, 0.625, 0.875, 0.625, 0.8125, 0.625, 0.8125, 0.625, 0.875, 0.625, 0.625, 0.625, 0.5625, 0.625, 0.5625, 0.625, 0.625, 0.625, 0.8125, 0.625, 0.75, 0.625, 0.75, 0.625, 0.8125, 0.625, 0.5625, 0.625, 0.5, 0.625, 0.5, 0.625, 0.5625, 0.625, 0.875, 0.625, 0.8125, 0.625, 0.8125, 0.625, 0.875, 0.625, 0.4375, 0.625, 0.375, 0.625, 0.375, 0.625, 0.4375, 0.625, 0.5, 0.625, 0.4375, 0.625, 0.4375, 0.625, 0.5, 0.625, 0.6875, 0.625, 0.625, 0.625, 0.625, 0.625, 0.6875, 0.625, 0.5625, 0.625, 0.5, 0.625, 0.5, 0.625, 0.5625, 0.625, 0.75, 0.625, 0.6875, 0.625, 0.6875, 0.625, 0.75, 0.625, 0.4375, 0.625, 0.375, 0.625, 0.375, 0.625, 0.4375, 0.625, 0.5, 0.625, 0.4375, 0.625, 0.4375, 0.625, 0.5, 0.625, 0.625, 0.625, 0.5625, 0.625, 0.5625, 0.625, 0.625, 0.625, 0.5, 0.625, 0.4375, 0.625, 0.4375, 0.625, 0.5, 0.625, 0.4375, 0.625, 0.375, 0.625, 0.375, 0.625, 0.4375, 0.625, 0.5, 0.625, 0.5, 0.625, 0.5, 0.625, 0.5, 0.625, 0.6875, 0.625, 0.6875, 0.625, 0.6875, 0.625, 0.6875, 0.625, 0.5, 0.625, 0.4375, 0.625, 0.4375, 0.625, 0.5, 0.625, 0.875, 0.625, 0.8125, 0.625, 0.8125, 0.625, 0.875, 0.625, 0.6875, 0.625, 0.625, 0.625, 0.625, 0.625, 0.6875, 0.625, 0.75, 0.625, 0.6875, 0.625, 0.6875, 0.625, 0.75, 0.625, 0.5625, 0.625, 0.5, 0.625, 0.5, 0.625, 0.5625, 0.625, 0.625, 0.625, 0.625, 0.625, 0.625, 0.625, 0.625, 0.625, 0.8125, 0.625, 0.75, 0.625, 0.75, 0.625, 0.8125, 0.625, 0.625, 0.625, 0.5625, 0.625, 0.5625, 0.625, 0.625, 0.625, 0.4375, 0.625, 0.375, 0.625, 0.375, 0.625, 0.4375, 0.5412, 0.6875, 0.4899, 0.6875, 0.4899, 0.6875, 0.5412, 0.6875, 0.4899, 0.6875, 0.4899, 0.625, 0.4899, 0.625, 0.4899, 0.6875, 0.5821, 0.6875, 0.5412, 0.6875, 0.5412, 0.6875, 0.5821, 0.6875, 0.4899, 0.625, 0.4899, 0.5625, 0.4899, 0.5625, 0.4899, 0.625, 0.5412, 0.5625, 0.5821, 0.5625, 0.5821, 0.5625, 0.5412, 0.5625, 0.5821, 0.5625, 0.5821, 0.625, 0.5821, 0.625, 0.5821, 0.5625, 0.5821, 0.625, 0.5821, 0.6875, 0.5821, 0.6875, 0.5821, 0.625, 0.4899, 0.5625, 0.5412, 0.5625, 0.5412, 0.5625, 0.4899, 0.5625, 0.5821, 0.375, 0.608, 0.375, 0.608, 0.4375, 0.5821, 0.4375, 0.5821, 0.75, 0.608, 0.75, 0.608, 0.8125, 0.5821, 0.8125, 0.5821, 0.5, 0.608, 0.5, 0.608, 0.5625, 0.5821, 0.5625, 0.5821, 0.625, 0.608, 0.625, 0.608, 0.6875, 0.5821, 0.6875, 0.5821, 0.5625, 0.608, 0.5625, 0.608, 0.625, 0.5821, 0.625, 0.5821, 0.8125, 0.608, 0.8125, 0.608, 0.875, 0.5821, 0.875, 0.5821, 0.6875, 0.608, 0.6875, 0.608, 0.75, 0.5821, 0.75, 0.5821, 0.4375, 0.608, 0.4375, 0.608, 0.5, 0.5821, 0.5, 0.625, 0.625, 0.625, 0.5625, 0.625, 0.5625, 0.625, 0.625, 0.625, 0.8125, 0.625, 0.75, 0.625, 0.75, 0.625, 0.8125, 0.625, 0.4375, 0.625, 0.375, 0.625, 0.375, 0.625, 0.4375, 0.625, 0.625, 0.625, 0.625, 0.625, 0.625, 0.625, 0.625, 0.625, 0.5, 0.625, 0.4375, 0.625, 0.4375, 0.625, 0.5, 0.625, 0.875, 0.625, 0.8125, 0.625, 0.8125, 0.625, 0.875, 0.625, 0.5, 0.625, 0.5, 0.625, 0.5, 0.625, 0.5, 0.625, 0.6875, 0.625, 0.6875, 0.625, 0.6875, 0.625, 0.6875, 0.625, 0.75, 0.625, 0.6875, 0.625, 0.6875, 0.625, 0.75, 0.625, 0.5625, 0.625, 0.5, 0.625, 0.5, 0.625, 0.5625, 0.625, 0.6875, 0.625, 0.625, 0.625, 0.625, 0.625, 0.6875, 0.625, 0.75, 0.625, 0.6875, 0.625, 0.6875, 0.625, 0.75, 0.625, 0.8125, 0.625, 0.75, 0.625, 0.75, 0.625, 0.8125, 0.625, 0.6875, 0.625, 0.625, 0.625, 0.625, 0.625, 0.6875, 0.625, 0.875, 0.625, 0.8125, 0.0, 0.0, 0.625, 0.8125, 0.625, 0.75, 0.0, 0.0, 0.0, 0.0, 0.625, 0.75, 0.625, 0.6875, 0.0, 0.0, 0.0, 0.0, 0.625, 0.6875, 0.625, 0.625, 0.0, 0.0, 0.0, 0.0, 0.625, 0.4375, 0.625, 0.375, 0.0, 0.0, 0.625, 0.625, 0.625, 0.5625, 0.0, 0.0, 0.0, 0.0, 0.625, 0.5625, 0.625, 0.5, 0.0, 0.0, 0.0, 0.0, 0.625, 0.5, 0.625, 0.4375, 0.0, 0.0, 0.0, 0.0])
me_cube_001.materials.append(mat_pants)
me_cube_001.materials.append(mat_skin)
me_cube_001.materials.append(mat_tshirt)
me_cube_001.materials.append(mat_black)
me_cube_001.update()
arm_armature = bpy.data.armatures.new('armature')  # bones are not reproduced

# ---- objects
ob_cube = bpy.data.objects.new('Cube', me_cube_001)
ob_armature = bpy.data.objects.new('Armature', arm_armature)

# ---- transforms, parenting, visibility, modifiers, constraints
ob_cube.parent = ob_armature
ob_cube.matrix_parent_inverse = Matrix(((1.232, -0.0, 0.0, -0.009051), (-0.0, 1.232, -0.0, 8.877e-08), (0.0, -0.0, 1.232, -0.6607), (-0.0, 0.0, -0.0, 1.0)))
ob_cube.location = (0.0, 0.0, 0.9987)
ob_cube.scale = (0.3447, 0.3447, 0.3447)
_vg = ob_cube.vertex_groups.new(name='spine')
for _i, _w in zip([0, 1, 2, 3, 4, 5, 6, 7, 8, 9, 10, 11, 12, 13, 14, 15, 16, 17, 19, 20, 21, 22, 23, 24, 25, 26, 27, 28, 29, 30, 31, 32, 33, 53, 54, 55, 56, 57, 58, 59, 60, 61, 62, 63, 64, 65, 66, 67, 68, 72, 73, 74, 75, 76, 77, 78, 79, 83, 84, 85, 86, 87, 88, 89, 90, 91, 98, 99, 100, 101, 102, 103, 104, 105, 106, 109, 110, 181, 182, 184, 185, 186, 187, 188, 190, 193, 194, 195, 197, 199, 202, 206, 226, 228, 229, 230, 231, 232, 233, 234, 235, 236, 237, 238, 239, 240], [0.2601, 0.2075, 0.2194, 0.1885, 0.6167, 0.1906, 0.5967, 0.2936, 0.2325, 0.2549, 0.6986, 0.6715, 0.3777, 0.4969, 0.6855, 0.6958, 0.1331, 0.1873, 0.3233, 0.148, 0.1522, 0.5368, 0.5079, 0.08493, 0.05888, 0.04538, 0.1976, 0.239, 0.0001017, 0.003657, 0.01639, 0.1295, 0.1388, 0.2062, 0.2947, 0.6267, 0.56, 0.08847, 0.3249, 0.3689, 0.7133, 0.7053, 0.1409, 0.198, 0.09947, 0.3907, 0.1661, 0.09471, 0.01096, 0.1307, 0.1807, 0.1501, 0.1913, 0.08604, 0.3468, 0.09554, 0.002092, 0.1293, 0.1627, 0.519, 0.2161, 0.6174, 0.6572, 0.2776, 0.1085, 0.05206, 0.5406, 0.6612, 0.1687, 0.5216, 0.6083, 0.6473, 0.2911, 0.0816, 0.05521, 0.5195, 0.648, 0.09154, 0.1371, 0.1386, 0.113, 0.09229, 0.138, 0.099, 0.04397, 0.06683, 0.05152, 0.0389, 0.04788, 0.001754, 0.02201, 0.00367, 0.004322, 0.08058, 0.07747, 0.004712, 0.09743, 0.3312, 0.3168, 0.4536, 0.2293, 0.3114, 0.3097, 0.3082, 0.2933, 0.2292]): _vg.add([_i], _w, 'REPLACE')
_vg = ob_cube.vertex_groups.new(name='leftarm1')
for _i, _w in zip([0, 1, 2, 3, 4, 5, 6, 7, 8, 9, 10, 11, 12, 13, 14, 15, 16, 17, 18, 19, 20, 21, 23, 24, 25, 26, 28, 29, 30, 31, 33, 34, 53, 54, 55, 56, 57, 58, 59, 60, 61, 62, 63, 64, 65, 66, 67, 68, 69, 72, 73, 74, 75, 76, 77, 78, 79, 80, 83, 84, 85, 86, 87, 88, 89, 98, 99, 100, 101, 102, 103, 104, 109, 110, 111, 112, 113, 114, 115, 116, 117, 118, 119, 121, 122, 123, 124, 125, 126, 127, 129, 130, 131, 132, 133, 134, 135, 181, 182, 183, 184, 185, 186, 187, 188, 190, 194, 195, 211, 219, 222, 223, 224, 225, 226, 227, 228, 229, 230, 231, 232, 233, 234, 235, 236, 237, 238, 239, 240, 241, 242, 244, 245, 246], [2.719e-06, 1.64e-05, 0.0001599, 0.0441, 0.008077, 0.06928, 8e-05, 0.05752, 0.009371, 2.242e-05, 0.004201, 3.068e-05, 0.0002079, 5.567e-05, 0.02397, 0.07105, 7.384e-05, 0.0001146, 0.766, 4.72e-06, 0.008623, 0.0005052, 0.0, 7.547e-05, 0.0, 0.0, 0.0, 0.0, 0.0, 0.0, 0.0, 0.0, 5.814e-07, 0.001718, 0.01309, 0.0007212, 0.03695, 0.0002121, 8.78e-09, 0.02856, 0.01476, 0.04763, 1.589e-10, 0.2088, 0.0, 2.554e-10, 1.226e-06, 0.0, 0.0, 0.0102, 1.283e-05, 0.001921, 0.011, 0.3041, 0.001137, 1.792e-07, 0.0, 0.0, 0.0, 0.1725, 0.002417, 0.01733, 0.0003736, 4.72e-06, 0.005171, 0.005357, 0.005542, 0.09607, 0.01002, 0.02865, 0.0313, 0.0008256, 0.0003332, 0.003294, 0.9336, 0.09753, 0.9549, 0.9558, 0.8707, 0.8826, 0.9125, 0.9444, 0.881, 0.8065, 0.8209, 0.6816, 0.7091, 0.7348, 0.7917, 0.7193, 0.1372, 0.1564, 0.1607, 0.1688, 0.1569, 0.183, 0.2024, 0.004342, 0.005116, 0.0, 0.01558, 0.02428, 0.0001381, 0.006293, 0.0005511, 0.006009, 0.0304, 0.01164, 0.0, 0.0, 0.0, 0.0, 0.9554, 0.9755, 0.9455, 0.9627, 0.8509, 0.7193, 0.9434, 0.8208, 0.003595, 1.318e-08, 0.01057, 0.06983, 8.738e-05, 0.008684, 8.751e-06, 0.007709, 0.06782, 0.002339, 0.0, 0.0, 0.0, 0.0]): _vg.add([_i], _w, 'REPLACE')
_vg = ob_cube.vertex_groups.new(name='leftarm2')
for _i, _w in zip([18, 111, 112, 113, 114, 115, 116, 117, 118, 119, 120, 121, 122, 123, 124, 125, 126, 127, 128, 129, 130, 131, 132, 133, 134, 135, 136, 137, 138, 139, 140, 141, 142, 143, 144, 145, 146, 147, 148, 149, 150, 151, 152, 153, 154, 155, 156, 157, 158, 159, 160, 161, 162, 163, 164, 165, 166, 167, 168, 169, 170, 171, 172, 173, 174, 175, 176, 177, 178, 179, 180, 229], [5.647e-05, 0.05832, 0.902, 0.03279, 0.02637, 0.1054, 0.09162, 0.07641, 0.04542, 0.08753, 0.9988, 0.1916, 7.89e-05, 0.1048, 0.01124, 4.286e-06, 0.0, 5.685e-05, 0.9999, 0.8625, 0.8432, 0.8376, 0.8293, 0.8419, 0.8163, 0.7951, 1.0, 0.9976, 0.9979, 0.996, 0.9943, 0.9956, 0.9943, 0.9902, 0.9999, 0.9999, 0.9999, 0.9996, 0.9996, 0.9995, 0.9996, 0.9992, 1.0, 1.0, 1.0, 1.0, 1.0, 1.0, 1.0, 1.0, 0.9998, 0.9978, 0.9991, 0.9989, 0.9989, 0.9996, 0.9989, 0.9999, 1.0, 1.0, 1.0, 0.9999, 1.0, 0.9999, 1.0, 0.9998, 0.9998, 0.9997, 0.9999, 0.9999, 0.9999, 0.005509]): _vg.add([_i], _w, 'REPLACE')
_vg = ob_cube.vertex_groups.new(name='rightarm1')
for _i, _w in zip([7, 86, 184, 234], [0.0, 0.0, 0.0, 0.0]): _vg.add([_i], _w, 'REPLACE')
_vg = ob_cube.vertex_groups.new(name='rightarm2')
_vg = ob_cube.vertex_groups.new(name='leftleg')
for _i, _w in zip([0, 2, 4, 6, 8, 9, 10, 11, 12, 13, 14, 15, 16, 18, 19, 20, 21, 22, 23, 24, 25, 26, 27, 28, 29, 30, 31, 32, 33, 34, 35, 36, 37, 38, 39, 40, 41, 42, 43, 44, 45, 46, 47, 48, 49, 50, 51, 52, 53, 54, 55, 56, 58, 59, 60, 61, 62, 64, 65, 66, 67, 68, 69, 70, 71, 73, 74, 76, 77, 78, 79, 80, 81, 82, 83, 84, 85, 87, 88, 89, 90, 91, 92, 93, 94, 95, 96, 97, 99, 101, 102, 103, 104, 105, 106, 107, 108, 109, 110, 111, 112, 114, 116, 117, 119, 120, 122, 128, 130, 132, 138, 139, 140, 144, 146, 147, 148, 160, 162, 166, 224, 226, 227, 228, 229, 230, 231], [0.0124, 0.001263, 0.00116, 0.01138, 1.839e-05, 0.0007889, 0.0007149, 0.001992, 0.0009425, 8.478e-05, 0.04193, 1.88e-05, 1.438e-05, 0.0, 2.373e-05, 0.8015, 0.7891, 0.4374, 0.06239, 0.8548, 0.9262, 0.939, 0.7918, 0.7472, 0.962, 0.9664, 0.9583, 0.8631, 0.8529, 0.9749, 0.9956, 0.9979, 0.9887, 0.9828, 0.999, 0.9988, 0.999, 0.9962, 0.9954, 0.9993, 0.994, 0.9969, 0.9968, 0.998, 0.9971, 0.9975, 0.9974, 0.9977, 0.0, 0.0, 0.01545, 0.01809, 0.0006191, 0.0006792, 0.0001386, 0.006633, 0.0, 0.0, 7.16e-06, 0.0001293, 0.8527, 0.9579, 0.9746, 0.9981, 0.9993, 1.953e-05, 0.000577, 0.0, 7.223e-05, 0.8471, 0.9625, 0.9735, 0.999, 0.9992, 0.0, 0.001435, 0.0223, 8.266e-08, 5.789e-05, 0.6901, 0.8805, 0.9426, 0.992, 0.9982, 0.9955, 0.9978, 0.9973, 0.9976, 0.005656, 0.0, 2.349e-08, 0.005431, 0.6761, 0.9091, 0.9389, 0.9971, 0.9983, 0.0, 0.02179, 0.0, 0.0, 0.0, 0.0, 0.0, 0.0, 0.0, 0.0, 0.0, 0.0, 0.0, 0.0, 0.0, 0.0, 0.0, 0.0, 0.0, 0.0, 0.0, 0.0, 0.0, 0.0, 0.0, 0.0, 0.000397, 0.0, 0.0, 2.57e-05]): _vg.add([_i], _w, 'REPLACE')
_vg = ob_cube.vertex_groups.new(name='rightleg')
_vg = ob_cube.vertex_groups.new(name='spine.001')
for _i, _w in zip([1, 3, 5, 7, 8, 9, 10, 11, 12, 13, 14, 15, 17, 18, 53, 54, 55, 56, 57, 58, 59, 60, 61, 63, 64, 65, 72, 73, 75, 76, 83, 84, 86, 87, 88, 98, 99, 100, 102, 103, 109, 110, 111, 112, 114, 116, 122, 124, 130, 132, 181, 182, 183, 184, 185, 186, 187, 188, 189, 190, 191, 192, 193, 194, 195, 196, 197, 198, 199, 200, 201, 202, 203, 204, 205, 206, 207, 208, 209, 210, 211, 212, 213, 214, 215, 216, 217, 218, 219, 220, 221, 222, 223, 226, 228, 230, 231, 232, 233, 234, 235, 236, 237, 238, 239, 240, 241, 242, 243, 244, 245, 246, 247, 248, 249, 250, 251, 252, 253, 254, 255, 256, 257, 258, 259, 260, 261, 262, 263, 264], [0.6529, 0.6547, 0.7303, 0.6394, 0.008267, 0.01419, 0.0003824, 0.0, 0.0, 0.0, 0.005478, 0.009896, 0.6372, 0.0, 0.007331, 9.064e-05, 0.0001893, 0.002561, 0.0001414, 0.0007357, 0.0005282, 0.001891, 0.0001038, 0.626, 0.01134, 0.0, 0.001351, 0.0, 0.6311, 0.001327, 0.001215, 0.0, 0.6973, 0.0001961, 0.0001444, 2.685e-05, 4.692e-05, 0.729, 0.001261, 0.008082, 0.03743, 0.0007481, 0.0, 0.0, 0.0, 0.0, 0.0, 0.0, 0.0, 0.0, 0.8498, 0.7494, 0.9968, 0.836, 0.7874, 0.8396, 0.7382, 0.8528, 1.0, 0.9238, 0.9999, 0.9983, 0.9105, 0.9072, 0.9237, 0.9999, 0.9253, 0.9998, 0.9589, 0.9992, 0.9936, 0.9503, 0.9996, 0.9594, 0.9996, 0.9596, 0.9999, 0.9999, 0.9998, 0.9986, 0.9858, 0.9997, 0.9995, 0.9994, 0.9977, 0.9989, 0.9985, 0.9949, 0.9858, 0.9891, 0.9987, 0.9966, 0.9954, 0.0, 0.0, 0.0, 0.0, 0.3988, 0.4288, 0.4593, 0.6818, 0.3792, 0.3731, 0.3676, 0.5701, 0.6285, 0.9738, 0.9864, 0.9775, 0.994, 0.9963, 0.9972, 0.9987, 0.999, 0.9996, 0.9998, 0.9999, 0.9999, 1.0, 1.0, 0.9999, 0.9999, 0.9998, 1.0, 1.0, 1.0, 1.0, 1.0, 0.9999, 0.9999]): _vg.add([_i], _w, 'REPLACE')
_m = ob_cube.modifiers.new('Mirror', 'MIRROR')
_m.use_clip = True
_m = ob_cube.modifiers.new('Armature', 'ARMATURE')
_m.object = ob_armature
ob_armature.location = (0.007349, -7.208e-08, 0.5365)
ob_armature.scale = (0.8119, 0.8119, 0.8119)
ob_armature.show_in_front = True

# ---- collection membership
col_collection.objects.link(ob_cube)
col_collection.objects.link(ob_armature)

# ---- scene / render settings (as saved in the file)
scene.frame_start = 1; scene.frame_end = 250; scene.frame_set(79)
scene.render.engine = 'BLENDER_EEVEE_NEXT'
scene.cycles.sampling_pattern = 'TABULATED_SOBOL'
scene.view_settings.view_transform = 'Filmic'
bpy.context.view_layer.update()

# ---- added for rendering (the .blend has no active camera and no usable light): camera, sun
cam_auto = bpy.data.cameras.new('AutoCamera')
cam_auto.lens = 50.0
cam_auto.sensor_width = 36.0
cam_auto.clip_end = 1000.0
ob_auto_camera = bpy.data.objects.new('AutoCamera', cam_auto)
scene.collection.objects.link(ob_auto_camera)
ob_auto_camera.location = (3.24531, -3.91806, 3.62457)
ob_auto_camera.rotation_euler = (1.09748, -7.21219e-08, 0.694738)
scene.camera = ob_auto_camera
light_auto_sun = bpy.data.lights.new('AutoSun', 'SUN')
light_auto_sun.energy = 3.0
light_auto_sun.angle = 0.0523599
ob_auto_sun = bpy.data.objects.new('AutoSun', light_auto_sun)
scene.collection.objects.link(ob_auto_sun)
ob_auto_sun.rotation_euler = (0.872665, 0.174533, 0.523599)
bpy.context.view_layer.update()
